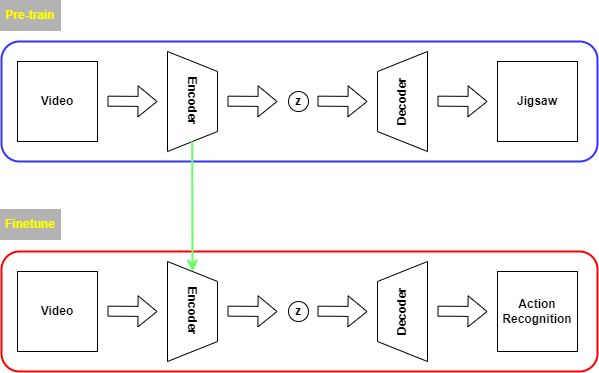

The diagram above was exported from draw.io. Its source (the exported page's mxGraphModel, read from the mxfile embedded in the PNG):
<mxGraphModel dx="1422" dy="762" grid="1" gridSize="10" guides="1" tooltips="1" connect="1" arrows="1" fold="1" page="1" pageScale="1" pageWidth="827" pageHeight="1169" math="0" shadow="0">
  <root>
    <mxCell id="0" />
    <mxCell id="1" parent="0" />
    <mxCell id="893LB03WwLM-ZrnvNYeE-1" value="&lt;b&gt;&lt;font color=&quot;#ffff00&quot;&gt;Pre-train&lt;/font&gt;&lt;/b&gt;" style="rounded=0;whiteSpace=wrap;html=1;fillColor=#B3B3B3;strokeColor=#B3B3B3;" vertex="1" parent="1">
      <mxGeometry x="40" y="169" width="60" height="30" as="geometry" />
    </mxCell>
    <mxCell id="893LB03WwLM-ZrnvNYeE-2" value="&lt;b&gt;&lt;font color=&quot;#ffff00&quot;&gt;Finetune&lt;/font&gt;&lt;/b&gt;" style="rounded=0;whiteSpace=wrap;html=1;fillColor=#B3B3B3;strokeColor=#B3B3B3;" vertex="1" parent="1">
      <mxGeometry x="40" y="378" width="60" height="30" as="geometry" />
    </mxCell>
    <mxCell id="893LB03WwLM-ZrnvNYeE-3" value="" style="rounded=1;whiteSpace=wrap;html=1;strokeColor=#3333FF;fontColor=#FFFF00;fillColor=none;strokeWidth=2;" vertex="1" parent="1">
      <mxGeometry x="41" y="210" width="596" height="120" as="geometry" />
    </mxCell>
    <mxCell id="893LB03WwLM-ZrnvNYeE-4" value="&lt;font color=&quot;#000000&quot;&gt;&lt;b&gt;Video&lt;/b&gt;&lt;/font&gt;" style="whiteSpace=wrap;html=1;aspect=fixed;strokeColor=#000000;fontColor=#FFFF00;fillColor=#FFFFFF;" vertex="1" parent="1">
      <mxGeometry x="57" y="230" width="80" height="80" as="geometry" />
    </mxCell>
    <mxCell id="893LB03WwLM-ZrnvNYeE-5" value="" style="shape=flexArrow;endArrow=classic;html=1;rounded=0;fontColor=#000000;fillColor=#FFFFFF;" edge="1" parent="1">
      <mxGeometry width="50" height="50" relative="1" as="geometry">
        <mxPoint x="147" y="269.65999999999997" as="sourcePoint" />
        <mxPoint x="197" y="270" as="targetPoint" />
      </mxGeometry>
    </mxCell>
    <mxCell id="893LB03WwLM-ZrnvNYeE-6" value="&lt;b&gt;Encoder&lt;/b&gt;" style="shape=trapezoid;perimeter=trapezoidPerimeter;whiteSpace=wrap;html=1;fixedSize=1;strokeColor=#000000;fontColor=#000000;fillColor=#FFFFFF;rotation=90;" vertex="1" parent="1">
      <mxGeometry x="182" y="245" width="100" height="50" as="geometry" />
    </mxCell>
    <mxCell id="893LB03WwLM-ZrnvNYeE-7" value="" style="shape=flexArrow;endArrow=classic;html=1;rounded=0;fontColor=#000000;fillColor=#FFFFFF;" edge="1" parent="1">
      <mxGeometry width="50" height="50" relative="1" as="geometry">
        <mxPoint x="267" y="269.65999999999997" as="sourcePoint" />
        <mxPoint x="317" y="270" as="targetPoint" />
      </mxGeometry>
    </mxCell>
    <mxCell id="893LB03WwLM-ZrnvNYeE-8" value="&lt;b&gt;z&lt;/b&gt;" style="ellipse;whiteSpace=wrap;html=1;aspect=fixed;strokeColor=#000000;fontColor=#000000;fillColor=#FFFFFF;" vertex="1" parent="1">
      <mxGeometry x="328" y="260" width="20" height="20" as="geometry" />
    </mxCell>
    <mxCell id="893LB03WwLM-ZrnvNYeE-9" value="" style="shape=flexArrow;endArrow=classic;html=1;rounded=0;fontColor=#000000;fillColor=#FFFFFF;" edge="1" parent="1">
      <mxGeometry width="50" height="50" relative="1" as="geometry">
        <mxPoint x="357" y="269.65999999999997" as="sourcePoint" />
        <mxPoint x="407" y="270" as="targetPoint" />
      </mxGeometry>
    </mxCell>
    <mxCell id="893LB03WwLM-ZrnvNYeE-10" value="&lt;b&gt;Decoder&lt;/b&gt;" style="shape=trapezoid;perimeter=trapezoidPerimeter;whiteSpace=wrap;html=1;fixedSize=1;strokeColor=#000000;fontColor=#000000;fillColor=#FFFFFF;rotation=-90;" vertex="1" parent="1">
      <mxGeometry x="392" y="245" width="100" height="50" as="geometry" />
    </mxCell>
    <mxCell id="893LB03WwLM-ZrnvNYeE-11" value="" style="shape=flexArrow;endArrow=classic;html=1;rounded=0;fontColor=#000000;fillColor=#FFFFFF;" edge="1" parent="1">
      <mxGeometry width="50" height="50" relative="1" as="geometry">
        <mxPoint x="477" y="269.65999999999997" as="sourcePoint" />
        <mxPoint x="527" y="270" as="targetPoint" />
      </mxGeometry>
    </mxCell>
    <mxCell id="893LB03WwLM-ZrnvNYeE-12" value="&lt;font color=&quot;#000000&quot;&gt;&lt;b&gt;Jigsaw&lt;/b&gt;&lt;/font&gt;" style="whiteSpace=wrap;html=1;aspect=fixed;strokeColor=#000000;fontColor=#FFFF00;fillColor=#FFFFFF;" vertex="1" parent="1">
      <mxGeometry x="537" y="230" width="80" height="80" as="geometry" />
    </mxCell>
    <mxCell id="893LB03WwLM-ZrnvNYeE-13" value="" style="rounded=1;whiteSpace=wrap;html=1;strokeColor=#FF0000;fontColor=#FFFF00;fillColor=none;strokeWidth=2;" vertex="1" parent="1">
      <mxGeometry x="41" y="420" width="596" height="120" as="geometry" />
    </mxCell>
    <mxCell id="893LB03WwLM-ZrnvNYeE-14" value="&lt;font color=&quot;#000000&quot;&gt;&lt;b&gt;Video&lt;/b&gt;&lt;/font&gt;" style="whiteSpace=wrap;html=1;aspect=fixed;strokeColor=#000000;fontColor=#FFFF00;fillColor=#FFFFFF;" vertex="1" parent="1">
      <mxGeometry x="57" y="440" width="80" height="80" as="geometry" />
    </mxCell>
    <mxCell id="893LB03WwLM-ZrnvNYeE-15" value="" style="shape=flexArrow;endArrow=classic;html=1;rounded=0;fontColor=#000000;fillColor=#FFFFFF;" edge="1" parent="1">
      <mxGeometry width="50" height="50" relative="1" as="geometry">
        <mxPoint x="147" y="479.65999999999997" as="sourcePoint" />
        <mxPoint x="197" y="480.0000000000001" as="targetPoint" />
      </mxGeometry>
    </mxCell>
    <mxCell id="893LB03WwLM-ZrnvNYeE-16" value="&lt;b&gt;Encoder&lt;/b&gt;" style="shape=trapezoid;perimeter=trapezoidPerimeter;whiteSpace=wrap;html=1;fixedSize=1;strokeColor=#000000;fontColor=#000000;fillColor=#FFFFFF;rotation=90;" vertex="1" parent="1">
      <mxGeometry x="182" y="455" width="100" height="50" as="geometry" />
    </mxCell>
    <mxCell id="893LB03WwLM-ZrnvNYeE-17" value="" style="shape=flexArrow;endArrow=classic;html=1;rounded=0;fontColor=#000000;fillColor=#FFFFFF;" edge="1" parent="1">
      <mxGeometry width="50" height="50" relative="1" as="geometry">
        <mxPoint x="267" y="479.65999999999997" as="sourcePoint" />
        <mxPoint x="317" y="480.0000000000001" as="targetPoint" />
      </mxGeometry>
    </mxCell>
    <mxCell id="893LB03WwLM-ZrnvNYeE-18" value="&lt;b&gt;z&lt;/b&gt;" style="ellipse;whiteSpace=wrap;html=1;aspect=fixed;strokeColor=#000000;fontColor=#000000;fillColor=#FFFFFF;" vertex="1" parent="1">
      <mxGeometry x="328" y="470" width="20" height="20" as="geometry" />
    </mxCell>
    <mxCell id="893LB03WwLM-ZrnvNYeE-19" value="" style="shape=flexArrow;endArrow=classic;html=1;rounded=0;fontColor=#000000;fillColor=#FFFFFF;" edge="1" parent="1">
      <mxGeometry width="50" height="50" relative="1" as="geometry">
        <mxPoint x="357" y="479.65999999999997" as="sourcePoint" />
        <mxPoint x="407" y="480.0000000000001" as="targetPoint" />
      </mxGeometry>
    </mxCell>
    <mxCell id="893LB03WwLM-ZrnvNYeE-20" value="&lt;b&gt;Decoder&lt;/b&gt;" style="shape=trapezoid;perimeter=trapezoidPerimeter;whiteSpace=wrap;html=1;fixedSize=1;strokeColor=#000000;fontColor=#000000;fillColor=#FFFFFF;rotation=-90;" vertex="1" parent="1">
      <mxGeometry x="392" y="455" width="100" height="50" as="geometry" />
    </mxCell>
    <mxCell id="893LB03WwLM-ZrnvNYeE-21" value="" style="shape=flexArrow;endArrow=classic;html=1;rounded=0;fontColor=#000000;fillColor=#FFFFFF;" edge="1" parent="1">
      <mxGeometry width="50" height="50" relative="1" as="geometry">
        <mxPoint x="477" y="479.65999999999997" as="sourcePoint" />
        <mxPoint x="527" y="480.0000000000001" as="targetPoint" />
      </mxGeometry>
    </mxCell>
    <mxCell id="893LB03WwLM-ZrnvNYeE-22" value="&lt;font color=&quot;#000000&quot;&gt;&lt;b&gt;Action&lt;br&gt;Recognition&lt;/b&gt;&lt;br&gt;&lt;/font&gt;" style="whiteSpace=wrap;html=1;aspect=fixed;strokeColor=#000000;fontColor=#FFFF00;fillColor=#FFFFFF;" vertex="1" parent="1">
      <mxGeometry x="537" y="440" width="80" height="80" as="geometry" />
    </mxCell>
    <mxCell id="893LB03WwLM-ZrnvNYeE-23" value="" style="endArrow=classic;html=1;rounded=0;fontColor=#000000;entryX=0;entryY=0.5;entryDx=0;entryDy=0;strokeColor=#66FF66;strokeWidth=2;" edge="1" parent="1" target="893LB03WwLM-ZrnvNYeE-16">
      <mxGeometry width="50" height="50" relative="1" as="geometry">
        <mxPoint x="231.65999999999985" y="310.0000000000001" as="sourcePoint" />
        <mxPoint x="231.65999999999997" y="390" as="targetPoint" />
      </mxGeometry>
    </mxCell>
  </root>
</mxGraphModel>